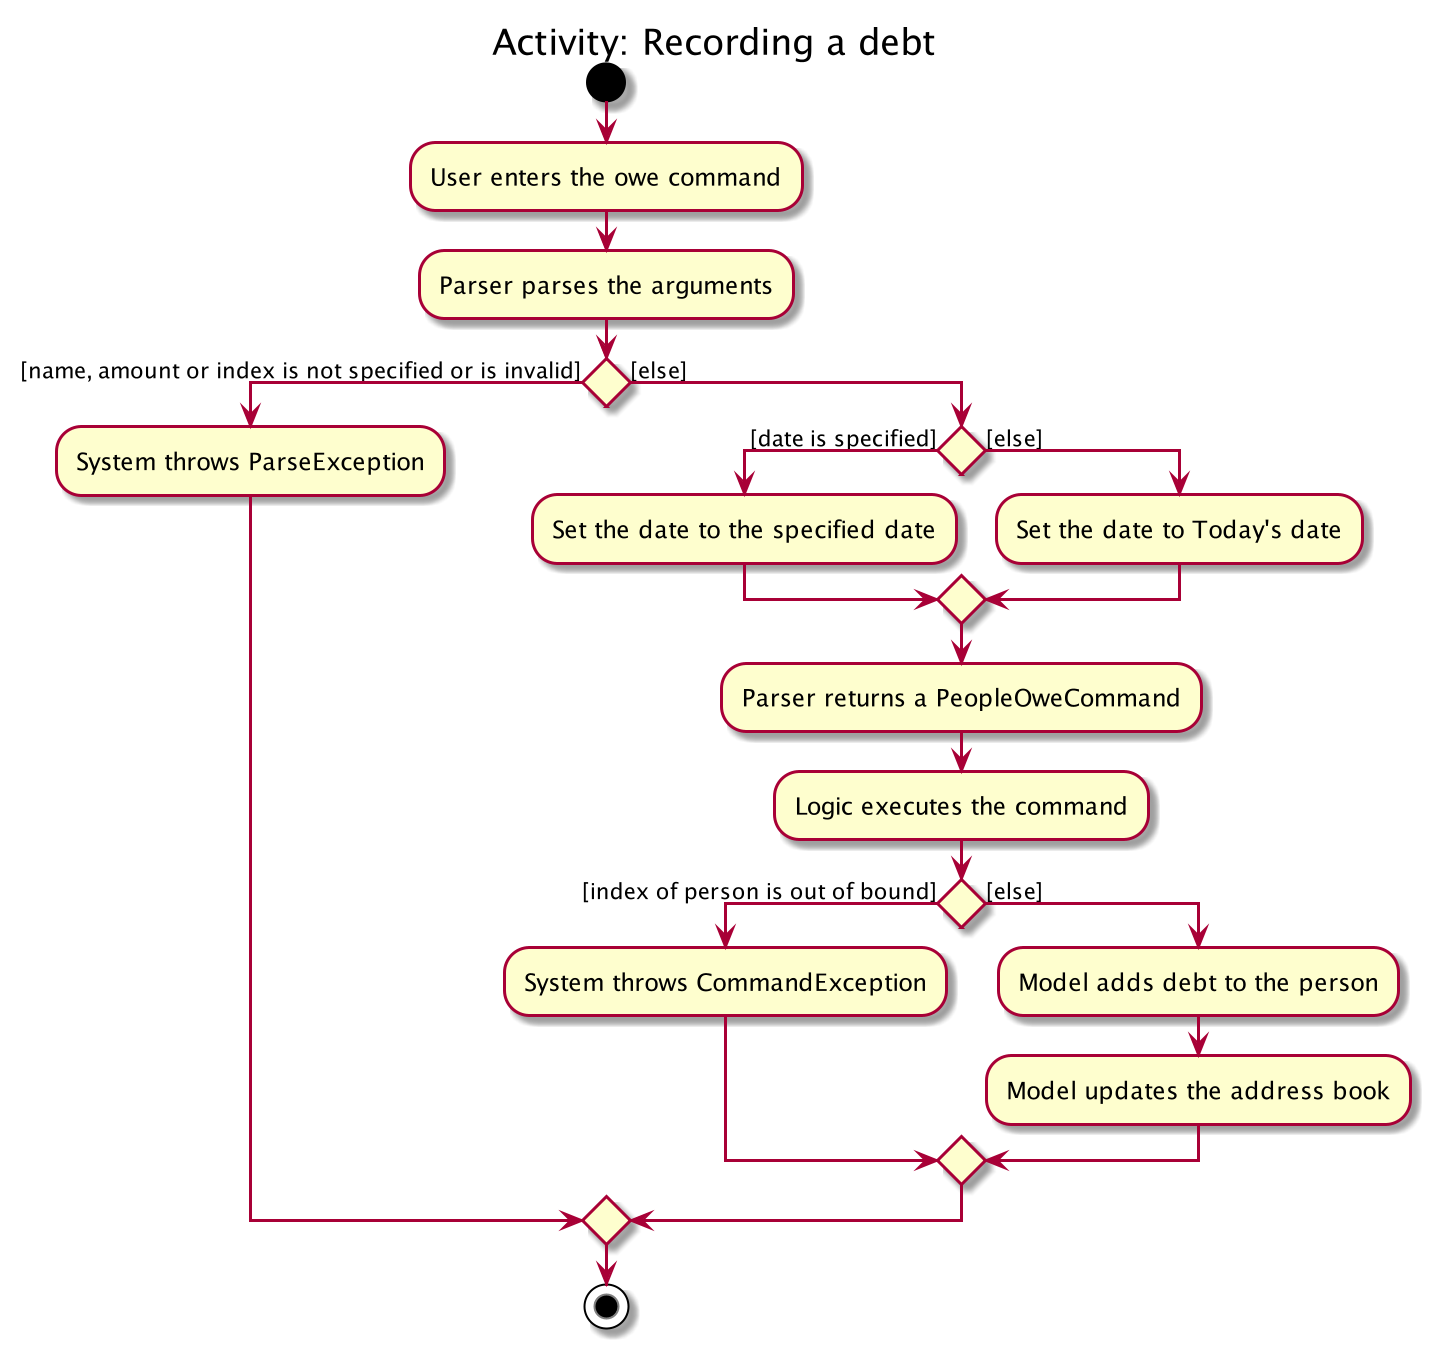

The diagram above was rendered by PlantUML. Its source (embedded in the PNG):
@startuml
title Activity: Recording a debt
start
:User enters the owe command;
:Parser parses the arguments;

if () then ([name, amount or index is not specified or is invalid])
    :System throws ParseException;
else ([else])
    if () then ([date is specified])
        :Set the date to the specified date;
    else ([else])
        :Set the date to Today's date;
    endif
    :Parser returns a PeopleOweCommand;
    :Logic executes the command;
    if () then ([index of person is out of bound])
        :System throws CommandException;
    else ([else])
        :Model adds debt to the person;
        :Model updates the address book;
    endif
endif
stop
@enduml